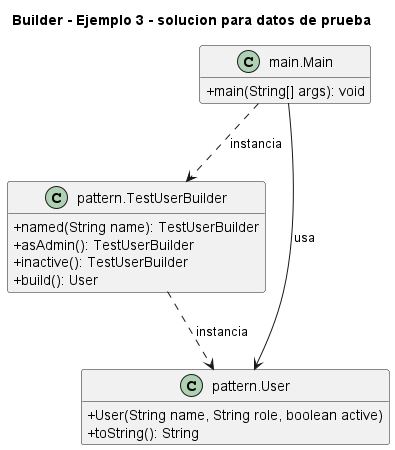

The diagram above was rendered by PlantUML. Its source (embedded in the PNG):
@startuml
title Builder - Ejemplo 3 - solucion para datos de prueba
skinparam classAttributeIconSize 0
hide empty fields
class "main.Main" as main_Main {
  +main(String[] args): void
}
class "pattern.TestUserBuilder" as pattern_TestUserBuilder {
  +named(String name): TestUserBuilder
  +asAdmin(): TestUserBuilder
  +inactive(): TestUserBuilder
  +build(): User
}
class "pattern.User" as pattern_User {
  +User(String name, String role, boolean active)
  +toString(): String
}
main_Main ..> pattern_TestUserBuilder : instancia
main_Main --> pattern_User : usa
pattern_TestUserBuilder ..> pattern_User : instancia
@enduml